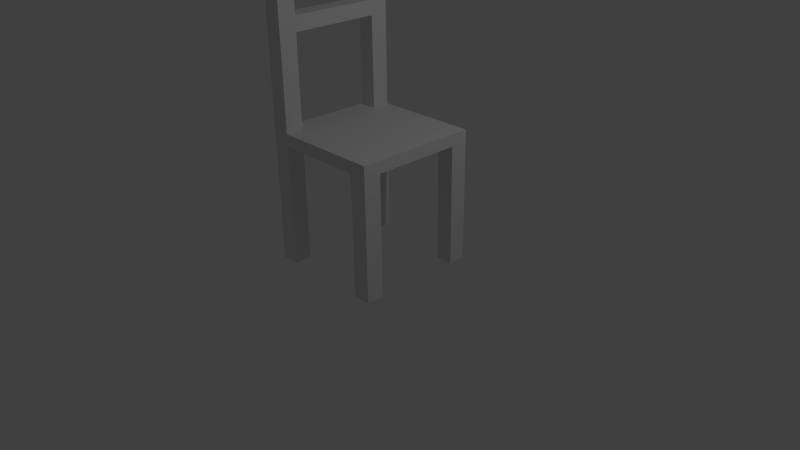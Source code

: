 # Source: chair.blend  (saved by Blender 2.70.0; exported with 4.5.12 LTS)
import bpy
from mathutils import Matrix  # noqa: F401  (used for matrix-valued properties, if any)

bpy.ops.wm.read_factory_settings(use_empty=True)
scene = bpy.context.scene
scene.name = 'Scene'

# ---- collections
col_collection_1 = bpy.data.collections.new('Collection 1'); scene.collection.children.link(col_collection_1)

# ---- materials (node trees are filled in below, after node groups)
mat_material = bpy.data.materials.new('Material')
mat_material.alpha_threshold = 0.0
mat_material.use_transparent_shadow = False
mat_material.roughness = 0.5
mat_material.line_color = (0.0, 0.0, 0.0, 1.0)

# ---- material node trees

# ---- world
world_world = bpy.data.worlds.new('World'); scene.world = world_world
world_world.color = (0.05088, 0.05088, 0.05088)
world_world.use_sun_shadow = False
world_world.sun_shadow_jitter_overblur = 0.0
world_world.cycles.sampling_method = 'MANUAL'
world_world.cycles.sample_map_resolution = 256

# ---- cameras
cam_camera = bpy.data.cameras.new('Camera')
cam_camera.clip_end = 100.0
cam_camera.lens = 35.0
cam_camera.sensor_width = 32.0
cam_camera.sensor_height = 18.0
cam_camera.ortho_scale = 7.314
cam_camera.dof.focus_distance = 0.0
cam_camera.dof.aperture_fstop = 128.0

# ---- lights
light_lamp = bpy.data.lights.new('Lamp', 'POINT')
light_lamp.transmission_factor = 0.0
light_lamp.cutoff_distance = 30.0
light_lamp.energy = 100.0
light_lamp.shadow_buffer_clip_start = 1.001
light_lamp.shadow_soft_size = 0.1
light_lamp.shadow_maximum_resolution = 0.006
light_lamp.use_absolute_resolution = True
light_lamp.cycles.use_multiple_importance_sampling = False

# ---- meshes
me_cube = bpy.data.meshes.new('Cube')
me_cube.from_pydata([(0.8096, 0.8096, -0.07867), (0.8096, -0.8096, -0.07867), (-0.8096, -0.8096, -0.07867), (-0.8096, 0.8096, -0.07867), (0.8096, 0.8096, 0.07867), (0.8096, -0.8096, 0.07867), (-0.8096, -0.8096, 0.07867), (-0.8096, 0.8096, 0.07867), (0.8096, 0.5783, -0.07867), (0.8096, -0.5783, -0.07867), (0.5783, 0.8096, -0.07867), (-0.5783, 0.8096, -0.07867), (0.5783, -0.8096, -0.07867), (-0.5783, -0.8096, -0.07867), (-0.8096, -0.5783, -0.07867), (-0.8096, 0.5783, -0.07867), (0.5783, 0.5783, -0.07867), (-0.5783, 0.5783, -0.07867), (0.5783, -0.5783, -0.07867), (-0.5783, -0.5783, -0.07867), (0.8096, 0.8096, -1.661), (0.8096, -0.8096, -1.661), (-0.8096, -0.8096, -1.661), (-0.8096, 0.8096, -1.661), (0.8096, 0.5783, -1.661), (0.8096, -0.5783, -1.661), (0.5783, 0.8096, -1.661), (-0.5783, 0.8096, -1.661), (0.5783, -0.8096, -1.661), (-0.5783, -0.8096, -1.661), (-0.8096, -0.5783, -1.661), (-0.8096, 0.5783, -1.661), (0.5783, 0.5783, -1.661), (-0.5783, 0.5783, -1.661), (0.5783, -0.5783, -1.661), (-0.5783, -0.5783, -1.661), (0.8096, 0.5783, 0.07867), (0.8096, 0.347, 0.07867), (0.8096, 0.1157, 0.07867), (0.8096, -0.1157, 0.07867), (0.8096, -0.347, 0.07867), (0.8096, -0.5783, 0.07867), (0.5783, 0.8096, 0.07867), (0.347, 0.8096, 0.07867), (0.1157, 0.8096, 0.07867), (-0.1157, 0.8096, 0.07867), (-0.347, 0.8096, 0.07867), (-0.5783, 0.8096, 0.07867), (0.5783, -0.8096, 0.07867), (0.347, -0.8096, 0.07867), (0.1157, -0.8096, 0.07867), (-0.1157, -0.8096, 0.07867), (-0.347, -0.8096, 0.07867), (-0.5783, -0.8096, 0.07867), (-0.8096, -0.5783, 0.07867), (-0.8096, -0.347, 0.07867), (-0.8096, -0.1157, 0.07867), (-0.8096, 0.1157, 0.07867), (-0.8096, 0.347, 0.07867), (-0.8096, 0.5783, 0.07867), (0.5783, 0.5783, 0.07867), (0.5783, 0.347, 0.07867), (0.5783, 0.1157, 0.07867), (0.5783, -0.1157, 0.07867), (0.5783, -0.347, 0.07867), (0.5783, -0.5783, 0.07867), (0.347, 0.5783, 0.07867), (0.347, 0.347, 0.07867), (0.347, 0.1157, 0.07867), (0.347, -0.1157, 0.07867), (0.347, -0.347, 0.07867), (0.347, -0.5783, 0.07867), (0.1157, 0.5783, 0.07867), (0.1157, 0.347, 0.07867), (0.1157, 0.1157, 0.07867), (0.1157, -0.1157, 0.07867), (0.1157, -0.347, 0.07867), (0.1157, -0.5783, 0.07867), (-0.1157, 0.5783, 0.07867), (-0.1157, 0.347, 0.07867), (-0.1157, 0.1157, 0.07867), (-0.1157, -0.1157, 0.07867), (-0.1157, -0.347, 0.07867), (-0.1157, -0.5783, 0.07867), (-0.347, 0.5783, 0.07867), (-0.347, 0.347, 0.07867), (-0.347, 0.1157, 0.07867), (-0.347, -0.1157, 0.07867), (-0.347, -0.347, 0.07867), (-0.347, -0.5783, 0.07867), (-0.5783, 0.5783, 0.07867), (-0.5783, 0.347, 0.07867), (-0.5783, 0.1157, 0.07867), (-0.5783, -0.1157, 0.07867), (-0.5783, -0.347, 0.07867), (-0.5783, -0.5783, 0.07867), (-0.8096, -0.8096, 1.258), (-0.8096, 0.8096, 1.258), (-0.5783, 0.8096, 1.258), (-0.5783, -0.8096, 1.258), (-0.8096, -0.5783, 1.258), (-0.8096, 0.5783, 1.258), (-0.5783, 0.5783, 1.258), (-0.5783, -0.5783, 1.258), (-0.8096, -0.8096, 1.448), (-0.8096, 0.8096, 1.448), (-0.5783, 0.8096, 1.448), (-0.5783, -0.8096, 1.448), (-0.8096, -0.5783, 1.448), (-0.8096, 0.5783, 1.448), (-0.5783, 0.5783, 1.448), (-0.5783, -0.5783, 1.448), (-0.8096, -0.8096, 2.058), (-0.8096, 0.8096, 2.058), (-0.5783, 0.8096, 2.058), (-0.5783, -0.8096, 2.058), (-0.8096, -0.5783, 2.058), (-0.8096, 0.5783, 2.058), (-0.5783, 0.5783, 2.058), (-0.5783, -0.5783, 2.058), (-0.8096, -0.8096, 2.253), (-0.8096, 0.8096, 2.253), (-0.5783, 0.8096, 2.253), (-0.5783, -0.8096, 2.253), (-0.8096, -0.5783, 2.253), (-0.8096, 0.5783, 2.253), (-0.5783, 0.5783, 2.253), (-0.5783, -0.5783, 2.253), (-0.7696, -0.7696, 2.406), (-0.7696, 0.7696, 2.406), (-0.6183, 0.7696, 2.406), (-0.6183, -0.7696, 2.406), (-0.7696, -0.6183, 2.406), (-0.7696, 0.6183, 2.406), (-0.6183, 0.6183, 2.406), (-0.6183, -0.6183, 2.406)], [], [(9, 1, 21, 25), (59, 90, 102, 101), (0, 4, 36, 37, 38, 39, 40, 41, 5, 1, 9, 8), (1, 5, 48, 49, 50, 51, 52, 53, 6, 2, 13, 12), (2, 6, 54, 55, 56, 57, 58, 59, 7, 3, 15, 14), (4, 0, 10, 11, 3, 7, 47, 46, 45, 44, 43, 42), (1, 12, 28, 21), (12, 18, 34, 28), (8, 16, 32, 24), (35, 29, 22, 30), (27, 33, 31, 23), (20, 24, 32, 26), (25, 21, 28, 34), (19, 13, 29, 35), (10, 0, 20, 26), (15, 3, 23, 31), (14, 19, 35, 30), (13, 2, 22, 29), (17, 15, 31, 33), (3, 11, 27, 23), (0, 8, 24, 20), (16, 10, 26, 32), (2, 14, 30, 22), (18, 9, 25, 34), (11, 17, 33, 27), (14, 15, 17, 11, 10, 16, 8, 9, 18, 12, 13, 19), (41, 65, 48, 5), (65, 71, 49, 48), (71, 77, 50, 49), (77, 83, 51, 50), (83, 89, 52, 51), (89, 95, 53, 52), (4, 42, 60, 36), (36, 60, 61, 37), (37, 61, 62, 38), (38, 62, 63, 39), (39, 63, 64, 40), (40, 64, 65, 41), (42, 43, 66, 60), (60, 66, 67, 61), (61, 67, 68, 62), (62, 68, 69, 63), (63, 69, 70, 64), (64, 70, 71, 65), (43, 44, 72, 66), (66, 72, 73, 67), (67, 73, 74, 68), (68, 74, 75, 69), (69, 75, 76, 70), (70, 76, 77, 71), (44, 45, 78, 72), (72, 78, 79, 73), (73, 79, 80, 74), (74, 80, 81, 75), (75, 81, 82, 76), (76, 82, 83, 77), (45, 46, 84, 78), (78, 84, 85, 79), (79, 85, 86, 80), (80, 86, 87, 81), (81, 87, 88, 82), (82, 88, 89, 83), (46, 47, 90, 84), (84, 90, 91, 85), (85, 91, 92, 86), (86, 92, 93, 87), (87, 93, 94, 88), (88, 94, 95, 89), (95, 54, 100, 103), (90, 59, 58, 91), (91, 58, 57, 92), (92, 57, 56, 93), (93, 56, 55, 94), (94, 55, 54, 95), (101, 102, 110, 109), (103, 100, 108, 111), (90, 47, 98, 102), (53, 95, 103, 99), (54, 6, 96, 100), (7, 59, 101, 97), (6, 53, 99, 96), (47, 7, 97, 98), (109, 110, 118, 117), (111, 108, 116, 119), (102, 98, 106, 110), (99, 103, 111, 107), (100, 96, 104, 108), (97, 101, 109, 105), (96, 99, 107, 104), (98, 97, 105, 106), (103, 102, 110, 111), (109, 108, 111, 110), (101, 100, 108, 109), (100, 101, 102, 103), (117, 118, 126, 125), (119, 116, 124, 127), (110, 106, 114, 118), (107, 111, 119, 115), (108, 104, 112, 116), (105, 109, 117, 113), (104, 107, 115, 112), (106, 105, 113, 114), (125, 126, 134, 133), (127, 124, 132, 135), (118, 114, 122, 126), (115, 119, 127, 123), (116, 112, 120, 124), (113, 117, 125, 121), (112, 115, 123, 120), (114, 113, 121, 122), (135, 132, 128, 131), (130, 129, 133, 134), (126, 122, 130, 134), (123, 127, 135, 131), (124, 120, 128, 132), (121, 125, 133, 129), (120, 123, 131, 128), (122, 121, 129, 130), (127, 119, 118, 126), (125, 124, 127, 126), (117, 116, 124, 125), (116, 117, 118, 119)])
_uv = me_cube.uv_layers.new(name='UVMap')
_uv.uv.foreach_set('vector', [0.07977, 0.8361, 0.04744, 0.8361, 0.04744, 0.6151, 0.07977, 0.6151, 0.599, 0.8413, 0.599, 0.8736, 0.4343, 0.8736, 0.4343, 0.8413, 0.2737, 0.8361, 0.2737, 0.8581, 0.2414, 0.8581, 0.2091, 0.8581, 0.1767, 0.8581, 0.1444, 0.8581, 0.1121, 0.8581, 0.07977, 0.8581, 0.04744, 0.8581, 0.04744, 0.8361, 0.07977, 0.8361, 0.2414, 0.8361, 0.5, 0.2678, 0.5, 0.2898, 0.4677, 0.2898, 0.4353, 0.2898, 0.403, 0.2898, 0.3707, 0.2898, 0.3384, 0.2898, 0.306, 0.2898, 0.2737, 0.2898, 0.2737, 0.2678, 0.306, 0.2678, 0.4677, 0.2678, 0.2737, 0.2678, 0.2737, 0.2898, 0.2414, 0.2898, 0.2091, 0.2898, 0.1767, 0.2898, 0.1444, 0.2898, 0.1121, 0.2898, 0.07977, 0.2898, 0.04744, 0.2898, 0.04744, 0.2678, 0.07977, 0.2678, 0.2414, 0.2678, 0.599, 0.615, 0.6209, 0.615, 0.6209, 0.6473, 0.6209, 0.809, 0.6209, 0.8413, 0.599, 0.8413, 0.599, 0.809, 0.599, 0.7766, 0.599, 0.7443, 0.599, 0.712, 0.599, 0.6797, 0.599, 0.6473, 0.5, 0.2678, 0.4677, 0.2678, 0.4677, 0.04673, 0.5, 0.04673, 0.82, 0.8413, 0.82, 0.8736, 0.599, 0.8736, 0.599, 0.8413, 0.8743, 0.8361, 0.842, 0.8361, 0.842, 0.615, 0.8743, 0.615, 0.7586, 0.4941, 0.7909, 0.4941, 0.7909, 0.5264, 0.7586, 0.5264, 0.7909, 0.5264, 0.8233, 0.5264, 0.8233, 0.5588, 0.7909, 0.5588, 0.7586, 0.5336, 0.7909, 0.5336, 0.7909, 0.5659, 0.7586, 0.5659, 0.7586, 0.5659, 0.7909, 0.5659, 0.7909, 0.5983, 0.7586, 0.5983, 0.7909, 0.4941, 0.7586, 0.4941, 0.7586, 0.273, 0.7909, 0.273, 0.6209, 0.6473, 0.6209, 0.615, 0.842, 0.615, 0.842, 0.6473, 0.07977, 0.2678, 0.04744, 0.2678, 0.04744, 0.04673, 0.07977, 0.04673, 0.9066, 0.8361, 0.8743, 0.8361, 0.8743, 0.615, 0.9066, 0.615, 0.306, 0.2678, 0.2737, 0.2678, 0.2737, 0.04673, 0.306, 0.04673, 0.8879, 0.4941, 0.8556, 0.4941, 0.8556, 0.2731, 0.8879, 0.2731, 0.6209, 0.8413, 0.6209, 0.809, 0.842, 0.809, 0.842, 0.8413, 0.2737, 0.8361, 0.2414, 0.8361, 0.2414, 0.6151, 0.2737, 0.6151, 0.7909, 0.273, 0.8233, 0.273, 0.8233, 0.4941, 0.7909, 0.4941, 0.2737, 0.2678, 0.2414, 0.2678, 0.2414, 0.04673, 0.2737, 0.04673, 0.05266, 0.8904, 0.05266, 0.8581, 0.2737, 0.8581, 0.2737, 0.8904, 0.8233, 0.273, 0.8556, 0.273, 0.8556, 0.4941, 0.8233, 0.4941, 0.9202, 0.273, 0.7586, 0.273, 0.7586, 0.2407, 0.7263, 0.2407, 0.7263, 0.07906, 0.7586, 0.07906, 0.7586, 0.04673, 0.9202, 0.04673, 0.9202, 0.07906, 0.9526, 0.07906, 0.9526, 0.2407, 0.9202, 0.2407, 0.694, 0.5983, 0.694, 0.5659, 0.7263, 0.5659, 0.7263, 0.5983, 0.694, 0.5659, 0.694, 0.5336, 0.7263, 0.5336, 0.7263, 0.5659, 0.694, 0.5336, 0.694, 0.5013, 0.7263, 0.5013, 0.7263, 0.5336, 0.694, 0.5013, 0.694, 0.469, 0.7263, 0.469, 0.7263, 0.5013, 0.694, 0.469, 0.694, 0.4366, 0.7263, 0.4366, 0.7263, 0.469, 0.694, 0.4366, 0.694, 0.4043, 0.7263, 0.4043, 0.7263, 0.4366, 0.5, 0.5983, 0.5, 0.5659, 0.5323, 0.5659, 0.5323, 0.5983, 0.5323, 0.5983, 0.5323, 0.5659, 0.5647, 0.5659, 0.5647, 0.5983, 0.5647, 0.5983, 0.5647, 0.5659, 0.597, 0.5659, 0.597, 0.5983, 0.597, 0.5983, 0.597, 0.5659, 0.6293, 0.5659, 0.6293, 0.5983, 0.6293, 0.5983, 0.6293, 0.5659, 0.6616, 0.5659, 0.6616, 0.5983, 0.6616, 0.5983, 0.6616, 0.5659, 0.694, 0.5659, 0.694, 0.5983, 0.5, 0.5659, 0.5, 0.5336, 0.5323, 0.5336, 0.5323, 0.5659, 0.5323, 0.5659, 0.5323, 0.5336, 0.5647, 0.5336, 0.5647, 0.5659, 0.5647, 0.5659, 0.5647, 0.5336, 0.597, 0.5336, 0.597, 0.5659, 0.597, 0.5659, 0.597, 0.5336, 0.6293, 0.5336, 0.6293, 0.5659, 0.6293, 0.5659, 0.6293, 0.5336, 0.6616, 0.5336, 0.6616, 0.5659, 0.6616, 0.5659, 0.6616, 0.5336, 0.694, 0.5336, 0.694, 0.5659, 0.5, 0.5336, 0.5, 0.5013, 0.5323, 0.5013, 0.5323, 0.5336, 0.5323, 0.5336, 0.5323, 0.5013, 0.5647, 0.5013, 0.5647, 0.5336, 0.5647, 0.5336, 0.5647, 0.5013, 0.597, 0.5013, 0.597, 0.5336, 0.597, 0.5336, 0.597, 0.5013, 0.6293, 0.5013, 0.6293, 0.5336, 0.6293, 0.5336, 0.6293, 0.5013, 0.6616, 0.5013, 0.6616, 0.5336, 0.6616, 0.5336, 0.6616, 0.5013, 0.694, 0.5013, 0.694, 0.5336, 0.5, 0.5013, 0.5, 0.469, 0.5323, 0.469, 0.5323, 0.5013, 0.5323, 0.5013, 0.5323, 0.469, 0.5647, 0.469, 0.5647, 0.5013, 0.5647, 0.5013, 0.5647, 0.469, 0.597, 0.469, 0.597, 0.5013, 0.597, 0.5013, 0.597, 0.469, 0.6293, 0.469, 0.6293, 0.5013, 0.6293, 0.5013, 0.6293, 0.469, 0.6616, 0.469, 0.6616, 0.5013, 0.6616, 0.5013, 0.6616, 0.469, 0.694, 0.469, 0.694, 0.5013, 0.5, 0.469, 0.5, 0.4366, 0.5323, 0.4366, 0.5323, 0.469, 0.5323, 0.469, 0.5323, 0.4366, 0.5647, 0.4366, 0.5647, 0.469, 0.5647, 0.469, 0.5647, 0.4366, 0.597, 0.4366, 0.597, 0.469, 0.597, 0.469, 0.597, 0.4366, 0.6293, 0.4366, 0.6293, 0.469, 0.6293, 0.469, 0.6293, 0.4366, 0.6616, 0.4366, 0.6616, 0.469, 0.6616, 0.469, 0.6616, 0.4366, 0.694, 0.4366, 0.694, 0.469, 0.5, 0.4366, 0.5, 0.4043, 0.5323, 0.4043, 0.5323, 0.4366, 0.5323, 0.4366, 0.5323, 0.4043, 0.5647, 0.4043, 0.5647, 0.4366, 0.5647, 0.4366, 0.5647, 0.4043, 0.597, 0.4043, 0.597, 0.4366, 0.597, 0.4366, 0.597, 0.4043, 0.6293, 0.4043, 0.6293, 0.4366, 0.6293, 0.4366, 0.6293, 0.4043, 0.6616, 0.4043, 0.6616, 0.4366, 0.6616, 0.4366, 0.6616, 0.4043, 0.694, 0.4043, 0.694, 0.4366, 0.7263, 0.273, 0.7586, 0.273, 0.7586, 0.4377, 0.7263, 0.4377, 0.5323, 0.4043, 0.5323, 0.372, 0.5647, 0.372, 0.5647, 0.4043, 0.5647, 0.4043, 0.5647, 0.372, 0.597, 0.372, 0.597, 0.4043, 0.597, 0.4043, 0.597, 0.372, 0.6293, 0.372, 0.6293, 0.4043, 0.6293, 0.4043, 0.6293, 0.372, 0.6616, 0.372, 0.6616, 0.4043, 0.6616, 0.4043, 0.6616, 0.372, 0.694, 0.372, 0.694, 0.4043, 0.4343, 0.8413, 0.4343, 0.8736, 0.4077, 0.8736, 0.4077, 0.8413, 0.7263, 0.4377, 0.7586, 0.4377, 0.7586, 0.4643, 0.7263, 0.4643, 0.694, 0.04673, 0.7263, 0.04673, 0.7263, 0.2114, 0.694, 0.2114, 0.5, 0.04673, 0.5323, 0.04673, 0.5323, 0.2114, 0.5, 0.2114, 0.2414, 0.2898, 0.2737, 0.2898, 0.2737, 0.4545, 0.2414, 0.4545, 0.04744, 0.2898, 0.07977, 0.2898, 0.07977, 0.4545, 0.04744, 0.4545, 0.2737, 0.2898, 0.306, 0.2898, 0.306, 0.4545, 0.2737, 0.4545, 0.599, 0.809, 0.599, 0.8413, 0.4343, 0.8413, 0.4343, 0.809, 0.4077, 0.8413, 0.4077, 0.8736, 0.3225, 0.8736, 0.3225, 0.8413, 0.7263, 0.4643, 0.7586, 0.4643, 0.7586, 0.5494, 0.7263, 0.5494, 0.694, 0.2114, 0.7263, 0.2114, 0.7263, 0.238, 0.694, 0.238, 0.5, 0.2114, 0.5323, 0.2114, 0.5323, 0.238, 0.5, 0.238, 0.2414, 0.4545, 0.2737, 0.4545, 0.2737, 0.4811, 0.2414, 0.4811, 0.04744, 0.4545, 0.07977, 0.4545, 0.07977, 0.4811, 0.04744, 0.4811, 0.2737, 0.4545, 0.306, 0.4545, 0.306, 0.481, 0.2737, 0.481, 0.4343, 0.809, 0.4343, 0.8413, 0.4077, 0.8413, 0.4077, 0.809, 0.5323, 0.2114, 0.694, 0.2114, 0.694, 0.238, 0.5323, 0.238, 0.939, 0.615, 0.939, 0.7766, 0.9066, 0.7766, 0.9066, 0.615, 0.07977, 0.4545, 0.2414, 0.4545, 0.2414, 0.4811, 0.07977, 0.4811, 0.9202, 0.4347, 0.9202, 0.5963, 0.8879, 0.5963, 0.8879, 0.4347, 0.3225, 0.8413, 0.3225, 0.8736, 0.2953, 0.8736, 0.2953, 0.8413, 0.7263, 0.5494, 0.7586, 0.5494, 0.7586, 0.5767, 0.7263, 0.5767, 0.694, 0.238, 0.7263, 0.238, 0.7263, 0.3232, 0.694, 0.3232, 0.5, 0.238, 0.5323, 0.238, 0.5323, 0.3232, 0.5, 0.3232, 0.2414, 0.4811, 0.2737, 0.4811, 0.2737, 0.5662, 0.2414, 0.5662, 0.04744, 0.4811, 0.07977, 0.4811, 0.07977, 0.5662, 0.04744, 0.5662, 0.2737, 0.481, 0.306, 0.481, 0.306, 0.5662, 0.2737, 0.5662, 0.4077, 0.809, 0.4077, 0.8413, 0.3225, 0.8413, 0.3225, 0.809, 0.2953, 0.8413, 0.2953, 0.8736, 0.2737, 0.868, 0.2737, 0.8469, 0.7263, 0.5767, 0.7586, 0.5767, 0.753, 0.5983, 0.7319, 0.5983, 0.694, 0.3232, 0.7263, 0.3232, 0.7263, 0.3505, 0.694, 0.3505, 0.5, 0.3232, 0.5323, 0.3232, 0.5323, 0.3505, 0.5, 0.3505, 0.2414, 0.5662, 0.2737, 0.5662, 0.2737, 0.5935, 0.2414, 0.5935, 0.04744, 0.5662, 0.07977, 0.5662, 0.07977, 0.5935, 0.04744, 0.5935, 0.2737, 0.5662, 0.306, 0.5662, 0.306, 0.5935, 0.2737, 0.5935, 0.3225, 0.809, 0.3225, 0.8413, 0.2953, 0.8413, 0.2953, 0.809, 0.8121, 0.5659, 0.8121, 0.5871, 0.7909, 0.5871, 0.7909, 0.5659, 0.8121, 0.5053, 0.8121, 0.5264, 0.7909, 0.5264, 0.7909, 0.5053, 0.694, 0.3505, 0.7263, 0.3505, 0.7207, 0.372, 0.6995, 0.372, 0.5, 0.3505, 0.5323, 0.3505, 0.5267, 0.372, 0.5056, 0.372, 0.2414, 0.5935, 0.2737, 0.5935, 0.2681, 0.6151, 0.247, 0.6151, 0.04744, 0.5935, 0.07977, 0.5935, 0.07418, 0.6151, 0.05303, 0.6151, 0.2737, 0.5935, 0.306, 0.5935, 0.3005, 0.615, 0.2793, 0.615, 0.2953, 0.809, 0.2953, 0.8413, 0.2737, 0.8357, 0.2737, 0.8145, 0.5323, 0.3505, 0.5323, 0.3232, 0.694, 0.3232, 0.694, 0.3505, 0.9202, 0.2731, 0.9202, 0.4347, 0.8879, 0.4347, 0.8879, 0.2731, 0.07977, 0.5662, 0.2414, 0.5662, 0.2414, 0.5935, 0.07977, 0.5935, 0.939, 0.7766, 0.939, 0.9383, 0.9066, 0.9383, 0.9066, 0.7766])
me_cube.materials.append(mat_material)
me_cube.use_remesh_preserve_volume = False
me_cube.use_remesh_preserve_attributes = False
me_cube.use_mirror_vertex_groups = False
me_cube.update()

# ---- objects
ob_cube = bpy.data.objects.new('Cube', me_cube)
ob_lamp = bpy.data.objects.new('Lamp', light_lamp)
ob_camera = bpy.data.objects.new('Camera', cam_camera)

# ---- transforms, parenting, visibility, modifiers, constraints
ob_cube.location = (0.0, 0.0, 1.618)
ob_cube.lock_rotations_4d = False
ob_cube.empty_display_type = 'ARROWS'
ob_cube.lineart.crease_threshold = 0.0
ob_lamp.location = (4.076, 1.005, 5.904)
ob_lamp.rotation_euler = (0.6503, 0.05522, 1.866)
ob_lamp.lock_rotations_4d = False
ob_lamp.empty_display_type = 'ARROWS'
ob_lamp.color = (0.0, 0.0, 0.0, 0.0)
ob_lamp.lineart.crease_threshold = 0.0
ob_camera.location = (7.481, -6.508, 5.344)
ob_camera.rotation_euler = (1.109, 0.01082, 0.8149)
ob_camera.lock_rotations_4d = False
ob_camera.empty_display_type = 'ARROWS'
ob_camera.color = (0.0, 0.0, 0.0, 0.0)
ob_camera.display_type = 'WIRE'
ob_camera.lineart.crease_threshold = 0.0

# ---- collection membership
col_collection_1.objects.link(ob_cube)
col_collection_1.objects.link(ob_lamp)
col_collection_1.objects.link(ob_camera)

# ---- scene / render settings (as saved in the file)
scene.camera = ob_camera
scene.frame_start = 1; scene.frame_end = 250; scene.frame_set(1)
scene.render.engine = 'BLENDER_EEVEE_NEXT'
scene.render.resolution_percentage = 50
scene.render.dither_intensity = 0.0
scene.cycles.use_denoising = False
scene.cycles.samples = 10
scene.cycles.sampling_pattern = 'TABULATED_SOBOL'
scene.cycles.light_sampling_threshold = 0.0
scene.cycles.use_adaptive_sampling = False
scene.cycles.use_light_tree = False
scene.cycles.blur_glossy = 0.0
scene.cycles.volume_bounces = 1
scene.cycles.pixel_filter_type = 'GAUSSIAN'
scene.cycles.sample_clamp_indirect = 0.0
scene.view_settings.view_transform = 'Standard'
bpy.context.view_layer.update()
